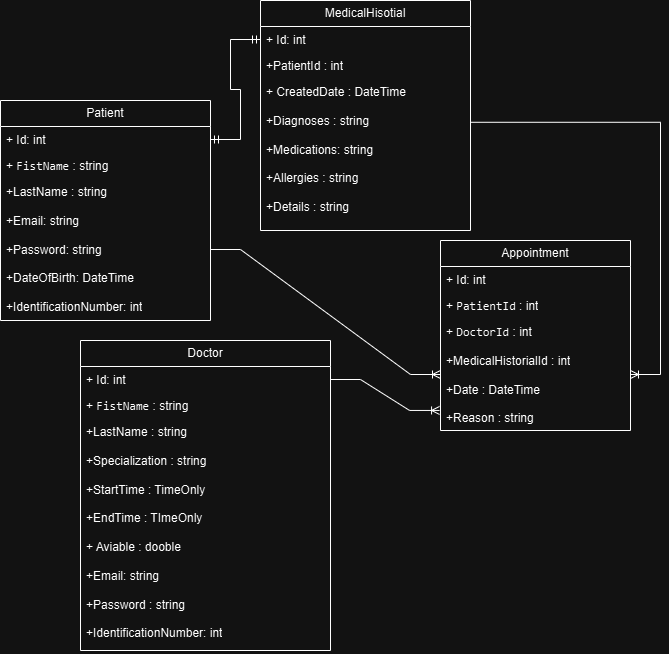

The diagram above was exported from draw.io. Its source (the exported page's mxGraphModel, read from the mxfile embedded in the PNG):
<mxGraphModel dx="1214" dy="1803" grid="1" gridSize="10" guides="1" tooltips="1" connect="1" arrows="1" fold="1" page="1" pageScale="1" pageWidth="827" pageHeight="1169" math="0" shadow="0">
  <root>
    <mxCell id="0" />
    <mxCell id="1" parent="0" />
    <mxCell id="z-VRsmuLnunNYU0H8Ool-9" value="Appointment" style="swimlane;fontStyle=0;childLayout=stackLayout;horizontal=1;startSize=26;fillColor=none;horizontalStack=0;resizeParent=1;resizeParentMax=0;resizeLast=0;collapsible=1;marginBottom=0;whiteSpace=wrap;html=1;" vertex="1" parent="1">
      <mxGeometry x="480" y="230" width="190" height="190" as="geometry" />
    </mxCell>
    <mxCell id="z-VRsmuLnunNYU0H8Ool-10" value="+ Id: int" style="text;strokeColor=none;fillColor=none;align=left;verticalAlign=top;spacingLeft=4;spacingRight=4;overflow=hidden;rotatable=0;points=[[0,0.5],[1,0.5]];portConstraint=eastwest;whiteSpace=wrap;html=1;" vertex="1" parent="z-VRsmuLnunNYU0H8Ool-9">
      <mxGeometry y="26" width="190" height="26" as="geometry" />
    </mxCell>
    <mxCell id="z-VRsmuLnunNYU0H8Ool-11" value="+&amp;nbsp;&lt;code&gt;PatientId&lt;/code&gt;&amp;nbsp;: int&lt;div&gt;&lt;br&gt;&lt;/div&gt;&lt;div&gt;&lt;br&gt;&lt;/div&gt;" style="text;strokeColor=none;fillColor=none;align=left;verticalAlign=top;spacingLeft=4;spacingRight=4;overflow=hidden;rotatable=0;points=[[0,0.5],[1,0.5]];portConstraint=eastwest;whiteSpace=wrap;html=1;" vertex="1" parent="z-VRsmuLnunNYU0H8Ool-9">
      <mxGeometry y="52" width="190" height="26" as="geometry" />
    </mxCell>
    <mxCell id="z-VRsmuLnunNYU0H8Ool-12" value="+&amp;nbsp;&lt;code&gt;DoctorId&lt;/code&gt;&amp;nbsp;: int&lt;div&gt;&lt;br&gt;&lt;/div&gt;&lt;div&gt;+MedicalHistorialId : int&lt;br&gt;&lt;div&gt;&lt;br&gt;&lt;/div&gt;&lt;div&gt;+Date : DateTime&lt;/div&gt;&lt;div&gt;&lt;br&gt;&lt;/div&gt;&lt;div&gt;+Reason : string&lt;/div&gt;&lt;div&gt;&lt;br&gt;&lt;/div&gt;&lt;div&gt;+Status : string&lt;/div&gt;&lt;/div&gt;" style="text;strokeColor=none;fillColor=none;align=left;verticalAlign=top;spacingLeft=4;spacingRight=4;overflow=hidden;rotatable=0;points=[[0,0.5],[1,0.5]];portConstraint=eastwest;whiteSpace=wrap;html=1;" vertex="1" parent="z-VRsmuLnunNYU0H8Ool-9">
      <mxGeometry y="78" width="190" height="112" as="geometry" />
    </mxCell>
    <mxCell id="z-VRsmuLnunNYU0H8Ool-17" value="Patient" style="swimlane;fontStyle=0;childLayout=stackLayout;horizontal=1;startSize=26;fillColor=none;horizontalStack=0;resizeParent=1;resizeParentMax=0;resizeLast=0;collapsible=1;marginBottom=0;whiteSpace=wrap;html=1;" vertex="1" parent="1">
      <mxGeometry x="40" y="90" width="210" height="220" as="geometry" />
    </mxCell>
    <mxCell id="z-VRsmuLnunNYU0H8Ool-18" value="+ Id: int" style="text;strokeColor=none;fillColor=none;align=left;verticalAlign=top;spacingLeft=4;spacingRight=4;overflow=hidden;rotatable=0;points=[[0,0.5],[1,0.5]];portConstraint=eastwest;whiteSpace=wrap;html=1;" vertex="1" parent="z-VRsmuLnunNYU0H8Ool-17">
      <mxGeometry y="26" width="210" height="26" as="geometry" />
    </mxCell>
    <mxCell id="z-VRsmuLnunNYU0H8Ool-19" value="+ &lt;font face=&quot;monospace&quot;&gt;FistName&lt;/font&gt;&amp;nbsp;: string" style="text;strokeColor=none;fillColor=none;align=left;verticalAlign=top;spacingLeft=4;spacingRight=4;overflow=hidden;rotatable=0;points=[[0,0.5],[1,0.5]];portConstraint=eastwest;whiteSpace=wrap;html=1;" vertex="1" parent="z-VRsmuLnunNYU0H8Ool-17">
      <mxGeometry y="52" width="210" height="26" as="geometry" />
    </mxCell>
    <mxCell id="z-VRsmuLnunNYU0H8Ool-20" value="&lt;div&gt;+LastName : string&lt;/div&gt;&lt;div&gt;&lt;br&gt;&lt;/div&gt;&lt;div&gt;+Email: string&lt;/div&gt;&lt;div&gt;&lt;br&gt;&lt;/div&gt;&lt;div&gt;+Password: string&lt;/div&gt;&lt;div&gt;&lt;br&gt;&lt;/div&gt;&lt;div&gt;+DateOfBirth: DateTime&lt;/div&gt;&lt;div&gt;&lt;br&gt;&lt;/div&gt;&lt;div&gt;+IdentificationNumber: int&lt;/div&gt;" style="text;strokeColor=none;fillColor=none;align=left;verticalAlign=top;spacingLeft=4;spacingRight=4;overflow=hidden;rotatable=0;points=[[0,0.5],[1,0.5]];portConstraint=eastwest;whiteSpace=wrap;html=1;" vertex="1" parent="z-VRsmuLnunNYU0H8Ool-17">
      <mxGeometry y="78" width="210" height="142" as="geometry" />
    </mxCell>
    <mxCell id="z-VRsmuLnunNYU0H8Ool-23" value="Doctor" style="swimlane;fontStyle=0;childLayout=stackLayout;horizontal=1;startSize=26;fillColor=none;horizontalStack=0;resizeParent=1;resizeParentMax=0;resizeLast=0;collapsible=1;marginBottom=0;whiteSpace=wrap;html=1;" vertex="1" parent="1">
      <mxGeometry x="120" y="330" width="250" height="310" as="geometry" />
    </mxCell>
    <mxCell id="z-VRsmuLnunNYU0H8Ool-24" value="+ Id: int" style="text;strokeColor=none;fillColor=none;align=left;verticalAlign=top;spacingLeft=4;spacingRight=4;overflow=hidden;rotatable=0;points=[[0,0.5],[1,0.5]];portConstraint=eastwest;whiteSpace=wrap;html=1;" vertex="1" parent="z-VRsmuLnunNYU0H8Ool-23">
      <mxGeometry y="26" width="250" height="26" as="geometry" />
    </mxCell>
    <mxCell id="z-VRsmuLnunNYU0H8Ool-25" value="+ &lt;font face=&quot;monospace&quot;&gt;FistName&lt;/font&gt;&amp;nbsp;: string" style="text;strokeColor=none;fillColor=none;align=left;verticalAlign=top;spacingLeft=4;spacingRight=4;overflow=hidden;rotatable=0;points=[[0,0.5],[1,0.5]];portConstraint=eastwest;whiteSpace=wrap;html=1;" vertex="1" parent="z-VRsmuLnunNYU0H8Ool-23">
      <mxGeometry y="52" width="250" height="26" as="geometry" />
    </mxCell>
    <mxCell id="z-VRsmuLnunNYU0H8Ool-26" value="&lt;div&gt;+LastName : string&lt;/div&gt;&lt;div&gt;&lt;br&gt;&lt;/div&gt;&lt;div&gt;+Specialization : string&lt;/div&gt;&lt;div&gt;&lt;br&gt;&lt;/div&gt;&lt;div&gt;+StartTime : TimeOnly&lt;/div&gt;&lt;div&gt;&lt;br&gt;&lt;/div&gt;&lt;div&gt;+EndTime : TImeOnly&lt;/div&gt;&lt;div&gt;&lt;br&gt;&lt;/div&gt;&lt;div&gt;+ Aviable : dooble&lt;/div&gt;&lt;div&gt;&lt;br&gt;&lt;/div&gt;&lt;div&gt;+Email: string&lt;/div&gt;&lt;div&gt;&lt;br&gt;&lt;/div&gt;&lt;div&gt;+Password : string&lt;/div&gt;&lt;div&gt;&lt;br&gt;&lt;/div&gt;&lt;div&gt;+IdentificationNumber: int&lt;/div&gt;" style="text;strokeColor=none;fillColor=none;align=left;verticalAlign=top;spacingLeft=4;spacingRight=4;overflow=hidden;rotatable=0;points=[[0,0.5],[1,0.5]];portConstraint=eastwest;whiteSpace=wrap;html=1;" vertex="1" parent="z-VRsmuLnunNYU0H8Ool-23">
      <mxGeometry y="78" width="250" height="232" as="geometry" />
    </mxCell>
    <mxCell id="z-VRsmuLnunNYU0H8Ool-33" value="" style="edgeStyle=entityRelationEdgeStyle;fontSize=12;html=1;endArrow=ERoneToMany;rounded=0;" edge="1" parent="1" source="z-VRsmuLnunNYU0H8Ool-20" target="z-VRsmuLnunNYU0H8Ool-12">
      <mxGeometry width="100" height="100" relative="1" as="geometry">
        <mxPoint x="260" y="280" as="sourcePoint" />
        <mxPoint x="420" y="100" as="targetPoint" />
      </mxGeometry>
    </mxCell>
    <mxCell id="z-VRsmuLnunNYU0H8Ool-34" value="" style="edgeStyle=entityRelationEdgeStyle;fontSize=12;html=1;endArrow=ERoneToMany;rounded=0;entryX=-0.005;entryY=0.821;entryDx=0;entryDy=0;entryPerimeter=0;" edge="1" parent="1" source="z-VRsmuLnunNYU0H8Ool-24" target="z-VRsmuLnunNYU0H8Ool-12">
      <mxGeometry width="100" height="100" relative="1" as="geometry">
        <mxPoint x="310" y="380" as="sourcePoint" />
        <mxPoint x="410" y="280" as="targetPoint" />
      </mxGeometry>
    </mxCell>
    <mxCell id="z-VRsmuLnunNYU0H8Ool-37" value="MedicalHisotial" style="swimlane;fontStyle=0;childLayout=stackLayout;horizontal=1;startSize=26;fillColor=none;horizontalStack=0;resizeParent=1;resizeParentMax=0;resizeLast=0;collapsible=1;marginBottom=0;whiteSpace=wrap;html=1;" vertex="1" parent="1">
      <mxGeometry x="300" y="-10" width="210" height="230" as="geometry" />
    </mxCell>
    <mxCell id="z-VRsmuLnunNYU0H8Ool-38" value="+ Id: int" style="text;strokeColor=none;fillColor=none;align=left;verticalAlign=top;spacingLeft=4;spacingRight=4;overflow=hidden;rotatable=0;points=[[0,0.5],[1,0.5]];portConstraint=eastwest;whiteSpace=wrap;html=1;" vertex="1" parent="z-VRsmuLnunNYU0H8Ool-37">
      <mxGeometry y="26" width="210" height="26" as="geometry" />
    </mxCell>
    <mxCell id="z-VRsmuLnunNYU0H8Ool-39" value="+PatientId : int" style="text;strokeColor=none;fillColor=none;align=left;verticalAlign=top;spacingLeft=4;spacingRight=4;overflow=hidden;rotatable=0;points=[[0,0.5],[1,0.5]];portConstraint=eastwest;whiteSpace=wrap;html=1;" vertex="1" parent="z-VRsmuLnunNYU0H8Ool-37">
      <mxGeometry y="52" width="210" height="26" as="geometry" />
    </mxCell>
    <mxCell id="z-VRsmuLnunNYU0H8Ool-40" value="&lt;div&gt;+&amp;nbsp;CreatedDate : DateTime&lt;/div&gt;&lt;div&gt;&lt;br&gt;&lt;/div&gt;&lt;div&gt;+Diagnoses : string&lt;/div&gt;&lt;div&gt;&lt;br&gt;&lt;/div&gt;&lt;div&gt;+Medications: string&lt;/div&gt;&lt;div&gt;&lt;br&gt;&lt;/div&gt;&lt;div&gt;+Allergies : string&lt;/div&gt;&lt;div&gt;&lt;br&gt;&lt;/div&gt;&lt;div&gt;+Details : string&lt;/div&gt;" style="text;strokeColor=none;fillColor=none;align=left;verticalAlign=top;spacingLeft=4;spacingRight=4;overflow=hidden;rotatable=0;points=[[0,0.5],[1,0.5]];portConstraint=eastwest;whiteSpace=wrap;html=1;" vertex="1" parent="z-VRsmuLnunNYU0H8Ool-37">
      <mxGeometry y="78" width="210" height="152" as="geometry" />
    </mxCell>
    <mxCell id="z-VRsmuLnunNYU0H8Ool-41" value="" style="edgeStyle=entityRelationEdgeStyle;fontSize=12;html=1;endArrow=ERmandOne;startArrow=ERmandOne;rounded=0;exitX=1;exitY=0.5;exitDx=0;exitDy=0;entryX=0;entryY=0.5;entryDx=0;entryDy=0;" edge="1" parent="1" source="z-VRsmuLnunNYU0H8Ool-18" target="z-VRsmuLnunNYU0H8Ool-38">
      <mxGeometry width="100" height="100" relative="1" as="geometry">
        <mxPoint x="155" y="88.83" as="sourcePoint" />
        <mxPoint x="290" y="-10" as="targetPoint" />
      </mxGeometry>
    </mxCell>
    <mxCell id="z-VRsmuLnunNYU0H8Ool-45" value="" style="edgeStyle=entityRelationEdgeStyle;fontSize=12;html=1;endArrow=ERoneToMany;rounded=0;exitX=0.999;exitY=0.288;exitDx=0;exitDy=0;exitPerimeter=0;" edge="1" parent="1" source="z-VRsmuLnunNYU0H8Ool-40" target="z-VRsmuLnunNYU0H8Ool-12">
      <mxGeometry width="100" height="100" relative="1" as="geometry">
        <mxPoint x="597" y="100" as="sourcePoint" />
        <mxPoint x="827" y="230" as="targetPoint" />
      </mxGeometry>
    </mxCell>
  </root>
</mxGraphModel>